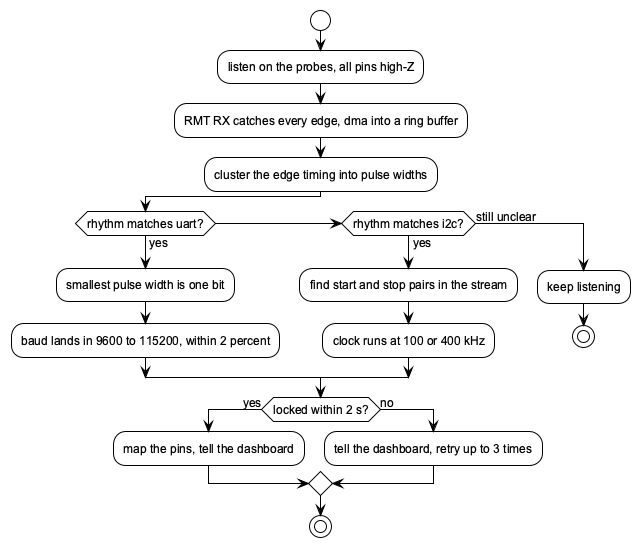

The diagram above was rendered by PlantUML. Its source (embedded in the PNG):
@startuml discovery_flow
!theme plain
skinparam backgroundColor #FFFFFF
skinparam defaultFontName Arial
skinparam defaultFontSize 12
skinparam shadowing false

start
:listen on the probes, all pins high-Z;
:RMT RX catches every edge, dma into a ring buffer;
:cluster the edge timing into pulse widths;

if (rhythm matches uart?) then (yes)
  :smallest pulse width is one bit;
  :baud lands in 9600 to 115200, within 2 percent;
elseif (rhythm matches i2c?) then (yes)
  :find start and stop pairs in the stream;
  :clock runs at 100 or 400 kHz;
else (still unclear)
  :keep listening;
  stop
endif

if (locked within 2 s?) then (yes)
  :map the pins, tell the dashboard;
else (no)
  :tell the dashboard, retry up to 3 times;
endif
stop
@enduml